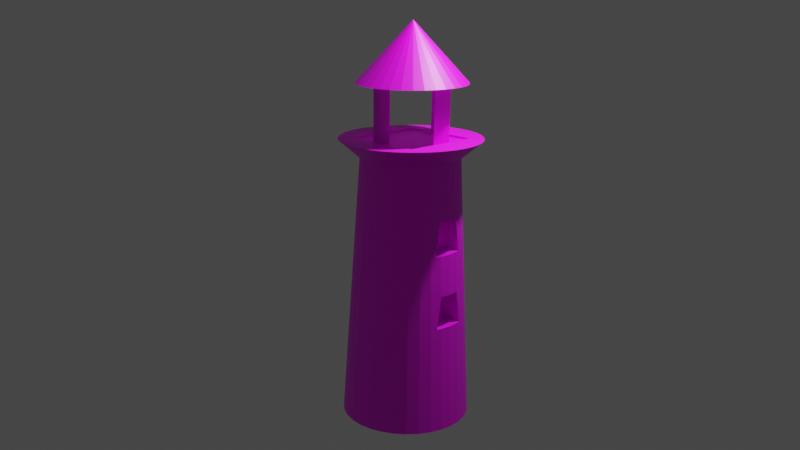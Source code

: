 # Source: mayak.blend  (saved by Blender 3.0.42; exported with 4.5.12 LTS)
import bpy
from mathutils import Matrix  # noqa: F401  (used for matrix-valued properties, if any)

bpy.ops.wm.read_factory_settings(use_empty=True)
scene = bpy.context.scene
scene.name = 'Scene'

# ---- collections
col_collection = bpy.data.collections.new('Collection'); scene.collection.children.link(col_collection)

# ---- images (referenced by path relative to the original .blend; pixels are not part of the script)
import os
ASSET_DIR = os.environ.get("B2B_ASSET_DIR", "")  # directory of the original .blend (textures are referenced by path, not embedded)
HERE = os.path.dirname(os.path.abspath(__file__))  # packed textures are extracted next to this script under _unpacked/

def load_image(name, relpath, width, height, colorspace="sRGB"):
    """Load a texture the original file referenced (path relative to the .blend, or extracted next to this script)."""
    p = next((c for c in (os.path.join(HERE, relpath), os.path.join(ASSET_DIR, relpath)) if relpath and os.path.exists(c)), "")
    if p:
        img = bpy.data.images.load(p, check_existing=True)
        img.name = name
    else:  # same state as the original file: an image datablock whose file is absent (Cycles renders it pink)
        img = bpy.data.images.new(name, width, height)
        img.source = "FILE"
        img.filepath = "//" + (relpath or name)
    img.colorspace_settings.name = colorspace
    return img
img_texture_kamen1_jpg_001 = load_image('texture_kamen1.jpg.001', 'texture_kamen1.jpg', 1024, 1024, 'sRGB')

# ---- materials (node trees are filled in below, after node groups)
mat_material_003 = bpy.data.materials.new('Material.003')
mat_material_003.use_transparent_shadow = False

# ---- node groups
ng_auto_smooth = bpy.data.node_groups.new('Auto Smooth', 'GeometryNodeTree')
_s = ng_auto_smooth.interface.new_socket(name='Geometry', in_out='OUTPUT', socket_type='NodeSocketGeometry')
_s = ng_auto_smooth.interface.new_socket(name='Geometry', in_out='INPUT', socket_type='NodeSocketGeometry')
_s = ng_auto_smooth.interface.new_socket(name='Angle', in_out='INPUT', socket_type='NodeSocketFloat')
_s.subtype = 'ANGLE'
_s.min_value = 0.0
_s.max_value = 3.142
ng_auto_smooth.is_modifier = True
_N = ng_auto_smooth.nodes; _L = ng_auto_smooth.links
n0 = _N.new('NodeGroupOutput'); n0.name = 'Group Output'; n0.location = (480, -100)
n1 = _N.new('NodeGroupInput'); n1.name = 'Group Input'; n1.location = (-420, -300)
n2 = _N.new('NodeGroupInput'); n2.name = 'Group Input.001'; n2.location = (-60, -100)
n3 = _N.new('GeometryNodeSetShadeSmooth'); n3.name = 'Set Shade Smooth'; n3.location = (120, -100)
n3.domain = 'EDGE'
n4 = _N.new('GeometryNodeSetShadeSmooth'); n4.name = 'Set Shade Smooth.001'; n4.location = (300, -100)
n5 = _N.new('GeometryNodeInputMeshEdgeAngle'); n5.name = 'Edge Angle'; n5.location = (-420, -220)
n6 = _N.new('GeometryNodeInputEdgeSmooth'); n6.name = 'Is Edge Smooth'; n6.location = (-60, -160)
n7 = _N.new('GeometryNodeInputShadeSmooth'); n7.name = 'Is Face Smooth'; n7.location = (-240, -340)
n8 = _N.new('FunctionNodeBooleanMath'); n8.name = 'Boolean Math'; n8.location = (-60, -220)
n9 = _N.new('FunctionNodeCompare'); n9.name = 'Compare'; n9.location = (-240, -180)
n9.operation = 'LESS_EQUAL'
_L.new(n5.outputs[0], n9.inputs[0])
_L.new(n4.outputs[0], n0.inputs[0])
_L.new(n1.outputs[1], n9.inputs[1])
_L.new(n9.outputs[0], n8.inputs[0])
_L.new(n7.outputs[0], n8.inputs[1])
_L.new(n2.outputs[0], n3.inputs[0])
_L.new(n6.outputs[0], n3.inputs[1])
_L.new(n3.outputs[0], n4.inputs[0])
_L.new(n8.outputs[0], n3.inputs[2])
n0.is_active_output = True

# ---- material node trees
mat_material_003.use_nodes = True; mat_material_003.node_tree.nodes.clear()
_N = mat_material_003.node_tree.nodes; _L = mat_material_003.node_tree.links
n0 = _N.new('ShaderNodeOutputMaterial'); n0.name = 'Material Output'; n0.location = (300, 300)
n1 = _N.new('ShaderNodeBsdfPrincipled'); n1.name = 'Principled BSDF'; n1.location = (10, 300)
n1.distribution = 'GGX'
n1.subsurface_method = 'RANDOM_WALK_SKIN'
n1.inputs[3].default_value = 1.45
n1.inputs[27].default_value = (0.0, 0.0, 0.0, 1.0)
n1.inputs[28].default_value = 1.0
n2 = _N.new('ShaderNodeTexImage'); n2.name = 'Image Texture'; n2.location = (-343, 242)
n2.image = img_texture_kamen1_jpg_001
_L.new(n1.outputs[0], n0.inputs[0])
_L.new(n2.outputs[0], n1.inputs[0])
n0.is_active_output = True

# ---- world
world_world = bpy.data.worlds.new('World'); scene.world = world_world
world_world.use_nodes = True; world_world.node_tree.nodes.clear()
_N = world_world.node_tree.nodes; _L = world_world.node_tree.links
n0 = _N.new('ShaderNodeOutputWorld'); n0.name = 'World Output'; n0.location = (300, 300)
n1 = _N.new('ShaderNodeBackground'); n1.name = 'Background'; n1.location = (10, 300)
n1.inputs[0].default_value = (0.05088, 0.05088, 0.05088, 1.0)
_L.new(n1.outputs[0], n0.inputs[0])
n0.is_active_output = True
world_world.color = (0.05088, 0.05088, 0.05088)
world_world.use_sun_shadow = False
world_world.sun_shadow_jitter_overblur = 0.0

# ---- cameras
cam_camera = bpy.data.cameras.new('Camera')
cam_camera.clip_end = 100.0
cam_camera.lens = 40.0
cam_camera.ortho_scale = 7.314
cam_camera.shift_x = 0.04
cam_camera.shift_y = 0.21

# ---- lights
light_light = bpy.data.lights.new('Light', 'POINT')
light_light.transmission_factor = 0.0
light_light.energy = 1000.0
light_light.shadow_soft_size = 0.1
light_light.shadow_maximum_resolution = 0.006
light_light.use_absolute_resolution = True

# ---- meshes
me_circle_001 = bpy.data.meshes.new('Circle.001')
me_circle_001.from_pydata([(-0.5836, -0.5837, 0.6219), (-0.5836, 0.5835, 0.6219), (0.5836, -0.5837, 0.6219), (0.5836, 0.5835, 0.6219), (-0.5192, -0.24, -1.96), (-0.5937, -0.1656, -1.478), (-0.5192, 0.2423, -1.96), (-0.5937, 0.1678, -1.478), (0.5338, -0.24, -1.96), (0.6082, -0.1656, -1.478), (0.5338, 0.2423, -1.96), (0.6082, 0.1678, -1.478), (0.5338, -0.24, -0.8756), (0.6082, -0.1656, -0.3933), (0.5338, 0.2423, -0.8756), (0.6082, 0.1678, -0.3933), (-0.5474, -0.24, -0.8756), (-0.6218, -0.1656, -0.3933), (-0.5474, 0.2423, -0.8756), (-0.6218, 0.1678, -0.3933), (-1.357e-05, 0.9999, -3.597), (-0.1951, 0.9806, -3.597), (-0.3827, 0.9237, -3.597), (-0.5556, 0.8313, -3.597), (-0.7071, 0.707, -3.597), (-0.8315, 0.5554, -3.597), (-0.9239, 0.3825, -3.597), (-0.9808, 0.1949, -3.597), (-1.0, -0.0001415, -3.597), (-0.9808, -0.1952, -3.597), (-0.9239, -0.3828, -3.597), (-0.8315, -0.5557, -3.597), (-0.7071, -0.7072, -3.597), (-0.5556, -0.8316, -3.597), (-0.3827, -0.924, -3.597), (-0.1951, -0.9809, -3.597), (-1.348e-05, -1.0, -3.597), (0.1951, -0.9809, -3.597), (0.3827, -0.924, -3.597), (0.5556, -0.8316, -3.597), (0.7071, -0.7072, -3.597), (0.8315, -0.5557, -3.597), (0.9239, -0.3828, -3.597), (0.9808, -0.1952, -3.597), (1.0, -0.0001414, -3.597), (0.9808, 0.1949, -3.597), (0.9239, 0.3825, -3.597), (0.8315, 0.5554, -3.597), (0.7071, 0.707, -3.597), (0.5556, 0.8313, -3.597), (0.3827, 0.9237, -3.597), (0.1951, 0.9806, -3.597), (-1.358e-05, 0.7275, 0.3877), (-0.142, 0.7135, 0.3877), (-0.2785, 0.6721, 0.3877), (-0.4042, 0.6048, 0.3877), (-0.5145, 0.5144, 0.3877), (-0.605, 0.4041, 0.3877), (-0.6722, 0.2783, 0.3877), (-0.7136, 0.1418, 0.3877), (-0.7276, -0.0001415, 0.3877), (-0.7136, -0.1421, 0.3877), (-0.6722, -0.2786, 0.3877), (-0.605, -0.4044, 0.3877), (-0.5145, -0.5146, 0.3877), (-0.4042, -0.6051, 0.3877), (-0.2785, -0.6724, 0.3877), (-0.142, -0.7138, 0.3877), (-1.351e-05, -0.7277, 0.3877), (0.1419, -0.7138, 0.3877), (0.2784, -0.6724, 0.3877), (0.4042, -0.6051, 0.3877), (0.5145, -0.5146, 0.3877), (0.605, -0.4044, 0.3877), (0.6722, -0.2786, 0.3877), (0.7136, -0.1421, 0.3877), (0.7276, -0.0001414, 0.3877), (0.7136, 0.1418, 0.3877), (0.6722, 0.2783, 0.3877), (0.605, 0.4041, 0.3877), (0.5145, 0.5144, 0.3877), (0.4042, 0.6048, 0.3877), (0.2784, 0.6721, 0.3877), (0.1419, 0.7135, 0.3877), (-1.358e-05, 1.039, 0.6503), (-0.2028, 1.019, 0.6503), (-0.3978, 0.9603, 0.6503), (-0.5776, 0.8642, 0.6503), (-0.7351, 0.7349, 0.6503), (-0.8644, 0.5774, 0.6503), (-0.9604, 0.3977, 0.6503), (-1.02, 0.2027, 0.6503), (-1.04, -0.0001415, 0.6503), (-1.02, -0.2029, 0.6503), (-0.9604, -0.398, 0.6503), (-0.8644, -0.5777, 0.6503), (-0.7351, -0.7352, 0.6503), (-0.5776, -0.8645, 0.6503), (-0.3978, -0.9606, 0.6503), (-0.2028, -1.02, 0.6503), (-1.349e-05, -1.04, 0.6503), (0.2028, -1.02, 0.6503), (0.3978, -0.9606, 0.6503), (0.5775, -0.8645, 0.6503), (0.7351, -0.7352, 0.6503), (0.8643, -0.5777, 0.6503), (0.9604, -0.398, 0.6503), (1.02, -0.2029, 0.6503), (1.04, -0.0001414, 0.6503), (1.02, 0.2027, 0.6503), (0.9604, 0.3977, 0.6503), (0.8643, 0.5774, 0.6503), (0.7351, 0.7349, 0.6503), (0.5775, 0.8642, 0.6503), (0.3978, 0.9603, 0.6503), (0.2028, 1.019, 0.6503), (-1.359e-05, 0.6071, 0.6503), (-0.1185, 0.5955, 0.6503), (-0.5956, 0.1183, 0.6503), (-0.6073, -0.0001415, 0.6503), (-0.5956, -0.1186, 0.6503), (-0.1185, -0.5957, 0.6503), (-1.353e-05, -0.6074, 0.6503), (0.1185, -0.5957, 0.6503), (0.5956, -0.1186, 0.6503), (0.6073, -0.0001414, 0.6503), (0.5956, 0.1183, 0.6503), (0.1185, 0.5955, 0.6503), (-1.359e-05, 0.6071, 1.394), (-0.1185, 0.5955, 1.394), (-0.5956, 0.1183, 1.394), (-0.6073, -0.0001415, 1.394), (-0.5956, -0.1186, 1.394), (-0.1185, -0.5957, 1.394), (-1.353e-05, -0.6074, 1.394), (0.1185, -0.5957, 1.394), (0.5956, -0.1186, 1.394), (0.6073, -0.0001414, 1.394), (0.5956, 0.1183, 1.394), (0.1185, 0.5955, 1.394), (-1.359e-05, 0.7954, 1.394), (-0.1552, 0.7801, 1.394), (-0.3044, 0.7348, 1.394), (-0.442, 0.6613, 1.394), (-0.6615, 0.4418, 1.394), (-0.735, 0.3043, 1.394), (-0.7802, 0.1551, 1.394), (-0.7955, -0.0001415, 1.394), (-0.7802, -0.1553, 1.394), (-0.735, -0.3046, 1.394), (-0.6615, -0.4421, 1.394), (-0.442, -0.6616, 1.394), (-0.3044, -0.7351, 1.394), (-0.1552, -0.7804, 1.394), (-1.352e-05, -0.7957, 1.394), (0.1552, -0.7804, 1.394), (0.3044, -0.7351, 1.394), (0.442, -0.6616, 1.394), (0.6614, -0.4421, 1.394), (0.735, -0.3046, 1.394), (0.7802, -0.1553, 1.394), (0.7955, -0.0001414, 1.394), (0.7802, 0.1551, 1.394), (0.735, 0.3043, 1.394), (0.6614, 0.4418, 1.394), (0.442, 0.6613, 1.394), (0.3044, 0.7348, 1.394), (0.1552, 0.7801, 1.394), (-1.357e-05, -0.0001414, 2.198), (-0.773, 0.2423, -0.8756), (-0.7613, 0.1678, -0.3933), (-0.762, -0.1656, -0.3933), (-0.766, -0.1525, -0.3933), (-0.766, 0.1522, -0.3933), (-0.781, -0.0001415, -0.3933), (-0.7737, -0.24, -0.8756), (-0.7983, -0.1589, -0.8756), (-0.7983, 0.1587, -0.8756), (-0.814, -0.0001415, -0.8756), (0.7729, 0.2423, -0.8756), (0.7612, 0.1678, -0.3933), (0.766, -0.1525, -0.3933), (0.762, -0.1656, -0.3933), (0.781, -0.0001414, -0.3933), (0.766, 0.1522, -0.3933), (0.7737, -0.24, -0.8756), (0.7983, -0.1589, -0.8756), (0.814, -0.0001414, -0.8756), (0.7983, 0.1587, -0.8756), (0.8501, 0.2423, -1.96), (0.8383, 0.1678, -1.478), (0.8388, -0.1656, -1.478), (0.8387, 0.1667, -1.478), (0.8551, -0.0001414, -1.478), (0.8393, -0.1671, -1.488), (0.8508, -0.24, -1.96), (0.8881, -0.0001414, -1.96), (0.871, -0.1734, -1.96), (0.871, 0.1731, -1.96), (-0.8501, 0.2423, -1.96), (-0.8384, 0.1678, -1.478), (-0.8552, -0.0001415, -1.478), (-0.8389, -0.1656, -1.478), (-0.8387, 0.1667, -1.478), (-0.8394, -0.1671, -1.488), (-0.8508, -0.24, -1.96), (-0.8711, -0.1734, -1.96), (-0.8881, -0.0001415, -1.96), (-0.8711, 0.1731, -1.96), (0.158, 0.5835, 0.6503), (-0.1581, 0.5835, 0.6503), (0.3899, 0.5835, 0.6503), (0.2417, 0.5835, 0.6503), (-0.2417, 0.5835, 0.6503), (-0.39, 0.5835, 0.6503), (-0.5836, 0.5835, 0.6503), (0.2417, 0.5835, 1.394), (0.3899, 0.5835, 1.394), (-0.5358, 0.5835, 1.395), (-0.5368, 0.5835, 1.394), (0.5357, 0.5835, 1.395), (0.5368, 0.5835, 1.394), (-0.1581, 0.5835, 1.394), (0.158, 0.5835, 1.394), (-0.39, 0.5835, 1.394), (0.5836, 0.5835, 0.6503), (-0.2417, 0.5835, 1.394), (0.5836, 0.1579, 0.6503), (0.5836, 0.2416, 0.6503), (0.5836, 0.3898, 0.6503), (0.5836, -0.1582, 0.6503), (0.5836, -0.2419, 0.6503), (0.5836, -0.3901, 0.6503), (0.5836, 0.5356, 1.395), (0.5836, 0.5367, 1.394), (0.5836, -0.5359, 1.395), (0.5836, -0.537, 1.394), (0.5836, -0.2419, 1.394), (0.5836, -0.3901, 1.394), (0.5836, 0.2416, 1.394), (0.5836, 0.3898, 1.394), (0.5836, 0.1579, 1.394), (0.5836, -0.1582, 1.394), (0.5836, -0.5837, 0.6503), (-0.5836, 0.5356, 1.395), (-0.5836, 0.5367, 1.394), (-0.5836, 0.3898, 1.394), (-0.5836, -0.5359, 1.395), (-0.5836, -0.537, 1.394), (-0.5836, -0.3901, 1.394), (-0.5836, 0.2416, 1.394), (-0.5836, -0.2419, 1.394), (-0.5836, 0.1579, 1.394), (-0.5836, -0.1582, 1.394), (-0.562, 0.5619, 1.395), (-0.5358, -0.5837, 1.395), (-0.562, -0.5622, 1.395), (0.5357, -0.5837, 1.395), (0.562, -0.5622, 1.395), (-0.5836, 0.1579, 0.6503), (-0.5836, -0.1582, 0.6503), (-0.5836, -0.3901, 0.6503), (-0.5836, -0.5837, 0.6503), (-0.5836, 0.3898, 0.6503), (-0.5836, 0.2416, 0.6503), (-0.5836, -0.2419, 0.6503), (0.562, 0.5619, 1.395), (-0.5368, -0.5837, 1.394), (0.5368, -0.5837, 1.394), (0.3899, -0.5837, 1.394), (0.2417, -0.5837, 1.394), (0.158, -0.5837, 1.394), (-0.1581, -0.5837, 1.394), (-0.39, -0.5837, 1.394), (-0.2417, -0.5837, 1.394), (-0.1581, -0.5837, 0.6503), (0.158, -0.5837, 0.6503), (-0.2417, -0.5837, 0.6503), (-0.39, -0.5837, 0.6503), (0.3899, -0.5837, 0.6503), (0.2417, -0.5837, 0.6503)], [], [(245, 244, 247, 248, 249, 251, 253, 260, 265, 261, 262, 0, 1, 215, 263, 264, 259, 252, 250, 246), (215, 1, 3, 225, 211, 212, 209, 223, 216, 217, 221, 220, 218, 219, 224, 226, 222, 210, 213, 214), (235, 233, 234, 240, 239, 241, 227, 228, 229, 225, 3, 2, 243, 232, 231, 230, 242, 237, 238, 236), (255, 257, 268, 269, 270, 271, 276, 280, 279, 243, 2, 0, 262, 278, 277, 275, 272, 274, 273, 267), (1, 0, 2, 3), (6, 4, 5, 7), (205, 204, 202, 5, 4), (201, 203, 200, 7, 5, 202), (8, 10, 11, 9), (10, 189, 190, 11), (189, 10, 8, 195, 197, 196, 198), (12, 14, 15, 13), (14, 179, 180, 15), (179, 14, 12, 185, 186, 187, 188), (18, 16, 17, 19), (16, 175, 171, 17), (170, 19, 17, 171, 172, 174, 173), (32, 31, 63, 64), (190, 192, 188, 179, 180, 184, 77, 78, 46, 45, 198, 189), (33, 32, 64, 65), (47, 46, 78, 79), (34, 33, 65, 66), (21, 20, 52, 53), (48, 47, 79, 80), (35, 34, 66, 67), (22, 21, 53, 54), (49, 48, 80, 81), (36, 35, 67, 68), (23, 22, 54, 55), (50, 49, 81, 82), (37, 36, 68, 69), (24, 23, 55, 56), (51, 50, 82, 83), (38, 37, 69, 70), (25, 24, 56, 57), (20, 51, 83, 52), (39, 38, 70, 71), (26, 25, 57, 58), (40, 39, 71, 72), (208, 27, 26, 58, 59, 173, 170, 169, 177, 203, 200, 199), (41, 40, 72, 73), (28, 27, 208, 207), (42, 41, 73, 74), (29, 28, 207, 206), (197, 43, 42, 74, 75, 181, 182, 185, 186, 194, 195), (172, 61, 62, 30, 29, 206, 205, 204, 176, 175, 171), (44, 43, 197, 196), (31, 30, 62, 63), (45, 44, 196, 198), (67, 66, 98, 99), (54, 53, 85, 86), (81, 80, 112, 113), (68, 67, 99, 100), (55, 54, 86, 87), (82, 81, 113, 114), (69, 68, 100, 101), (56, 55, 87, 88), (83, 82, 114, 115), (70, 69, 101, 102), (57, 56, 88, 89), (52, 83, 115, 84), (71, 70, 102, 103), (58, 57, 89, 90), (72, 71, 103, 104), (59, 58, 90, 91), (73, 72, 104, 105), (60, 59, 91, 92), (74, 73, 105, 106), (61, 60, 92, 93), (75, 74, 106, 107), (62, 61, 93, 94), (76, 75, 107, 108), (63, 62, 94, 95), (77, 76, 108, 109), (64, 63, 95, 96), (78, 77, 109, 110), (65, 64, 96, 97), (79, 78, 110, 111), (66, 65, 97, 98), (53, 52, 84, 85), (80, 79, 111, 112), (127, 115, 114, 212, 209), (280, 102, 101, 123, 276), (89, 88, 215, 263), (84, 115, 127, 116), (103, 102, 280, 279), (90, 89, 263, 264), (104, 103, 279, 243), (118, 91, 90, 264, 259), (105, 104, 243, 232), (92, 91, 118, 119), (106, 105, 232, 231), (93, 92, 119, 120), (124, 107, 106, 231, 230), (265, 94, 93, 120, 260), (108, 107, 124, 125), (95, 94, 265, 261), (109, 108, 125, 126), (96, 95, 261, 262), (228, 110, 109, 126, 227), (97, 96, 262, 278), (111, 110, 228, 229), (98, 97, 278, 277), (85, 84, 116, 117), (112, 111, 229, 225), (121, 99, 98, 277, 275), (213, 86, 85, 117, 210), (113, 112, 225, 211), (100, 99, 121, 122), (87, 86, 213, 214), (114, 113, 211, 212), (101, 100, 122, 123), (88, 87, 214, 215), (126, 125, 137, 138), (117, 116, 128, 129), (121, 275, 272, 133), (122, 121, 133, 134), (123, 122, 134, 135), (127, 209, 223, 139), (116, 127, 139, 128), (118, 259, 252, 130), (119, 118, 130, 131), (120, 119, 131, 132), (124, 230, 242, 136), (125, 124, 136, 137), (129, 128, 140, 141), (272, 274, 152, 153, 133), (134, 133, 153, 154), (135, 134, 154, 155), (223, 216, 166, 167, 139), (128, 139, 167, 140), (252, 250, 145, 146, 130), (131, 130, 146, 147), (132, 131, 147, 148), (242, 237, 159, 160, 136), (137, 136, 160, 161), (138, 137, 161, 162), (167, 166, 168), (156, 155, 168), (244, 254, 168, 144, 245), (140, 167, 168), (157, 156, 168), (145, 144, 168), (146, 145, 168), (235, 258, 168, 158, 236), (147, 146, 168), (159, 158, 168), (148, 147, 168), (160, 159, 168), (149, 148, 168), (161, 160, 168), (150, 149, 168), (162, 161, 168), (163, 162, 168), (255, 256, 168, 151, 267), (164, 163, 168), (152, 151, 168), (141, 140, 168), (153, 152, 168), (142, 141, 168), (220, 266, 168, 165, 221), (154, 153, 168), (143, 142, 168), (166, 165, 168), (155, 154, 168), (172, 174, 60, 61), (169, 18, 19, 170), (174, 173, 59, 60), (176, 175, 16, 18, 169, 177, 178), (183, 181, 75, 76), (184, 183, 76, 77), (185, 12, 13, 182), (181, 182, 13, 15, 180, 184, 183), (191, 194, 186, 187, 193), (192, 193, 187, 188), (194, 195, 8, 9, 191), (193, 191, 9, 11, 190, 192), (202, 201, 178, 176, 204), (201, 203, 177, 178), (199, 6, 7, 200), (206, 205, 4, 6, 199, 208, 207), (241, 227, 126, 138), (244, 254, 218, 220, 266, 233, 235, 258, 257, 255, 256, 247), (271, 135, 155, 156, 270), (216, 217, 165, 166), (219, 224, 143), (222, 210, 117, 129), (274, 273, 151, 152), (233, 234, 164, 168, 266), (248, 249, 150), (234, 240, 164), (237, 238, 158, 159), (247, 248, 150, 168, 256), (249, 251, 149, 150), (238, 236, 158), (253, 260, 120, 132), (250, 246, 144, 145), (217, 221, 165), (273, 267, 151), (241, 138, 162, 163, 239), (269, 270, 156, 157), (268, 269, 157), (224, 226, 142, 143), (222, 129, 141, 142, 226), (240, 239, 163, 164), (218, 219, 143, 168, 254), (246, 245, 144), (253, 132, 148, 149, 251), (257, 268, 157, 168, 258), (271, 276, 123, 135)])
_uv = me_circle_001.uv_layers.new(name='UVMap')
_uv.uv.foreach_set('vector', [0.3528, 0.3459, 0.3527, 0.3457, 0.2242, 0.3488, 0.2241, 0.3491, 0.2417, 0.3487, 0.2595, 0.3482, 0.2695, 0.348, 0.2728, 0.6513, 0.2628, 0.6515, 0.245, 0.652, 0.2218, 0.6525, 0.2219, 0.6641, 0.3618, 0.6607, 0.3617, 0.6491, 0.3385, 0.6497, 0.3207, 0.6501, 0.3107, 0.6503, 0.3074, 0.3471, 0.3174, 0.3468, 0.3352, 0.3464, 0.3617, 0.6491, 0.3618, 0.6607, 0.5017, 0.6573, 0.5016, 0.6457, 0.4784, 0.6462, 0.4606, 0.6467, 0.4506, 0.6469, 0.4473, 0.3436, 0.4573, 0.3434, 0.4751, 0.3429, 0.4927, 0.3425, 0.4926, 0.3422, 0.3641, 0.3454, 0.364, 0.3457, 0.3816, 0.3452, 0.3994, 0.3448, 0.4094, 0.3446, 0.4127, 0.6478, 0.4027, 0.6481, 0.3849, 0.6485, 0.6324, 0.3388, 0.504, 0.342, 0.5039, 0.3422, 0.5215, 0.3418, 0.5393, 0.3414, 0.5493, 0.3411, 0.5526, 0.6444, 0.5426, 0.6447, 0.5248, 0.6451, 0.5016, 0.6457, 0.5017, 0.6573, 0.6416, 0.6538, 0.6415, 0.6422, 0.6183, 0.6428, 0.6005, 0.6433, 0.5905, 0.6435, 0.5872, 0.3402, 0.5972, 0.34, 0.615, 0.3395, 0.6326, 0.3391, 0.7723, 0.3354, 0.6439, 0.3385, 0.6438, 0.3388, 0.6614, 0.3384, 0.6792, 0.338, 0.6892, 0.3377, 0.6925, 0.641, 0.6825, 0.6412, 0.6647, 0.6417, 0.6415, 0.6422, 0.6416, 0.6538, 0.7815, 0.6504, 0.7814, 0.6388, 0.7582, 0.6394, 0.7404, 0.6398, 0.7304, 0.6401, 0.7271, 0.3368, 0.7371, 0.3365, 0.7549, 0.3361, 0.7725, 0.3357, 0.5051, 0.9724, 0.645, 0.969, 0.6416, 0.6538, 0.5017, 0.6573, 0.5017, 0.6573, 0.6416, 0.6538, 0.6382, 0.3387, 0.4983, 0.3421, 0.7378, 0.6515, 0.7412, 0.3424, 0.7411, 0.3362, 0.6382, 0.3387, 0.6416, 0.6538, 0.5661, 0.09323, 0.4963, 0.1105, 0.4958, 0.1108, 0.4983, 0.3421, 0.6382, 0.3387, 0.6357, 0.1069, 0.2219, 0.6641, 0.3618, 0.6607, 0.3584, 0.3455, 0.2185, 0.3489, 0.3618, 0.6607, 0.4536, 0.6584, 0.455, 0.3432, 0.3584, 0.3455, 0.5029, 0.7657, 0.5051, 0.9724, 0.645, 0.969, 0.6428, 0.7618, 0.6233, 0.7491, 0.5729, 0.7392, 0.5228, 0.7515, 0.2219, 0.6641, 0.3618, 0.6607, 0.3584, 0.3455, 0.2185, 0.3489, 0.3618, 0.6607, 0.4312, 0.659, 0.4226, 0.3439, 0.3584, 0.3455, 0.5034, 0.8161, 0.5051, 0.9724, 0.645, 0.969, 0.6433, 0.8122, 0.6196, 0.7967, 0.5735, 0.7876, 0.5275, 0.799, 0.5017, 0.6573, 0.6416, 0.6538, 0.6382, 0.3387, 0.4983, 0.3421, 0.6416, 0.6538, 0.7073, 0.6522, 0.697, 0.3372, 0.6382, 0.3387, 0.4969, 0.2103, 0.4983, 0.3421, 0.6382, 0.3387, 0.6367, 0.2062, 0.6312, 0.2025, 0.5671, 0.1899, 0.5034, 0.2057, 0.0, 0.0, 0.0, 0.0, 0.0, 0.0, 0.0, 0.0, 0.0, 0.0, 0.0, 0.0, 0.0, 0.0, 0.0, 0.0, 0.0, 0.0, 0.0, 0.0, 0.0, 0.0, 0.0, 0.0, 0.0, 0.0, 0.0, 0.0, 0.0, 0.0, 0.0, 0.0, 0.0, 0.0, 0.0, 0.0, 0.0, 0.0, 0.0, 0.0, 0.0, 0.0, 0.0, 0.0, 0.0, 0.0, 0.0, 0.0, 0.0, 0.0, 0.0, 0.0, 0.0, 0.0, 0.0, 0.0, 0.0, 0.0, 0.0, 0.0, 0.0, 0.0, 0.0, 0.0, 0.0, 0.0, 0.0, 0.0, 0.0, 0.0, 0.0, 0.0, 0.0, 0.0, 0.0, 0.0, 0.0, 0.0, 0.0, 0.0, 0.0, 0.0, 0.0, 0.0, 0.0, 0.0, 0.0, 0.0, 0.0, 0.0, 0.0, 0.0, 0.0, 0.0, 0.0, 0.0, 0.0, 0.0, 0.0, 0.0, 0.0, 0.0, 0.0, 0.0, 0.0, 0.0, 0.0, 0.0, 0.0, 0.0, 0.0, 0.0, 0.0, 0.0, 0.0, 0.0, 0.0, 0.0, 0.0, 0.0, 0.0, 0.0, 0.0, 0.0, 0.0, 0.0, 0.0, 0.0, 0.0, 0.0, 0.0, 0.0, 0.0, 0.0, 0.0, 0.0, 0.0, 0.0, 0.0, 0.0, 0.0, 0.0, 0.0, 0.0, 0.0, 0.0, 0.0, 0.0, 0.0, 0.0, 0.0, 0.0, 0.0, 0.0, 0.0, 0.0, 0.0, 0.0, 0.0, 0.0, 0.0, 0.0, 0.0, 0.0, 0.0, 0.0, 0.0, 0.0, 0.0, 0.0, 0.0, 0.0, 0.0, 0.0, 0.0, 0.0, 0.0, 0.0, 0.0, 0.0, 0.0, 0.0, 0.0, 0.0, 0.0, 0.0, 0.0, 0.0, 0.0, 0.0, 0.0, 0.0, 0.0, 0.0, 0.0, 0.0, 0.0, 0.0, 0.0, 0.0, 0.0, 0.0, 0.0, 0.0, 0.0, 0.0, 0.0, 0.0, 0.0, 0.0, 0.0, 0.0, 0.0, 0.0, 0.0, 0.0, 0.0, 0.0, 0.0, 0.0, 0.0, 0.0, 0.0, 0.0, 0.0, 0.0, 0.0, 0.0, 0.0, 0.0, 0.0, 0.0, 0.0, 0.0, 0.0, 0.0, 0.0, 0.0, 0.0, 0.0, 0.0, 0.0, 0.0, 0.0, 0.0, 0.0, 0.0, 0.0, 0.0, 0.0, 0.0, 0.0, 0.0, 0.0, 0.0, 0.0, 0.0, 0.0, 0.0, 0.0, 0.0, 0.0, 0.0, 0.0, 0.0, 0.0, 0.0, 0.0, 0.0, 0.0, 0.0, 0.0, 0.0, 0.0, 0.0, 0.0, 0.0, 0.0, 0.0, 0.0, 0.0, 0.0, 0.0, 0.0, 0.0, 0.0, 0.0, 0.0, 0.0, 0.0, 0.0, 0.0, 0.0, 0.0, 0.0, 0.0, 0.0, 0.0, 0.0, 0.0, 0.0, 0.0, 0.0, 0.0, 0.0, 0.0, 0.0, 0.0, 0.0, 0.0, 0.0, 0.0, 0.0, 0.0, 0.0, 0.0, 0.0, 0.0, 0.0, 0.0, 0.0, 0.0, 0.0, 0.0, 0.0, 0.0, 0.0, 0.0, 0.0, 0.0, 0.0, 0.0, 0.0, 0.0, 0.0, 0.0, 0.0, 0.0, 0.0, 0.0, 0.0, 0.0, 0.0, 0.0, 0.0, 0.0, 0.0, 0.0, 0.0, 0.0, 0.0, 0.0, 0.0, 0.0, 0.0, 0.0, 0.0, 0.0, 0.0, 0.0, 0.0, 0.0, 0.0, 0.0, 0.0, 0.0, 0.0, 0.0, 0.0, 0.0, 0.0, 0.0, 0.0, 0.0, 0.0, 0.0, 0.0, 0.0, 0.0, 0.0, 0.0, 0.0, 0.0, 0.0, 0.0, 0.0, 0.0, 0.0, 0.0, 0.0, 0.0, 0.0, 0.0, 0.0, 0.0, 0.0, 0.0, 0.0, 0.0, 0.0, 0.0, 0.0, 0.0, 0.0, 0.0, 0.0, 0.0, 0.0, 0.0, 0.0, 0.0, 0.0, 0.0, 0.0, 0.0, 0.0, 0.0, 0.0, 0.0, 0.0, 0.0, 0.0, 0.0, 0.0, 0.0, 0.0, 0.0, 0.0, 0.0, 0.0, 0.0, 0.0, 0.0, 0.0, 0.0, 0.0, 0.0, 0.0, 0.0, 0.0, 0.0, 0.0, 0.0, 0.0, 0.0, 0.0, 0.0, 0.0, 0.0, 0.0, 0.0, 0.0, 0.0, 0.0, 0.0, 0.0, 0.0, 0.0, 0.0, 0.0, 0.0, 0.0, 0.0, 0.0, 0.0, 0.0, 0.0, 0.0, 0.0, 0.0, 0.0, 0.0, 0.0, 0.0, 0.0, 0.0, 0.0, 0.0, 0.0, 0.0, 0.0, 0.0, 0.0, 0.0, 0.0, 0.0, 0.0, 0.0, 0.0, 0.0, 0.0, 0.0, 0.0, 0.0, 0.0, 0.0, 0.0, 0.0, 0.0, 0.0, 0.0, 0.0, 0.0, 0.0, 0.0, 0.0, 0.0, 0.0, 0.0, 0.0, 0.0, 0.0, 0.0, 0.0, 0.0, 0.0, 0.0, 0.0, 0.0, 0.0, 0.0, 0.0, 0.0, 0.0, 0.0, 0.0, 0.0, 0.0, 0.0, 0.0, 0.0, 0.0, 0.0, 0.0, 0.0, 0.0, 0.0, 0.0, 0.0, 0.0, 0.0, 0.0, 0.0, 0.0, 0.0, 0.0, 0.0, 0.0, 0.0, 0.0, 0.0, 0.0, 0.0, 0.0, 0.0, 0.0, 0.0, 0.0, 0.0, 0.0, 0.0, 0.0, 0.0, 0.0, 0.0, 0.0, 0.0, 0.0, 0.0, 0.0, 0.0, 0.0, 0.0, 0.0, 0.0, 0.0, 0.0, 0.0, 0.0, 0.0, 0.0, 0.0, 0.0, 0.0, 0.0, 0.0, 0.0, 0.0, 0.0, 0.0, 0.0, 0.0, 0.0, 0.0, 0.0, 0.0, 0.0, 0.0, 0.0, 0.0, 0.0, 0.0, 0.0, 0.0, 0.0, 0.0, 0.0, 0.0, 0.0, 0.0, 0.0, 0.0, 0.0, 0.0, 0.0, 0.0, 0.0, 0.0, 0.0, 0.0, 0.0, 0.0, 0.0, 0.0, 0.0, 0.0, 0.0, 0.0, 0.0, 0.0, 0.0, 0.0, 0.0, 0.0, 0.0, 0.0, 0.0, 0.0, 0.0, 0.0, 0.0, 0.0, 0.0, 0.0, 0.0, 0.0, 0.0, 0.0, 0.0, 0.0, 0.0, 0.0, 0.0, 0.0, 0.0, 0.0, 0.0, 0.0, 0.0, 0.0, 0.0, 0.0, 0.0, 0.0, 0.0, 0.0, 0.0, 0.0, 0.0, 0.0, 0.0, 0.0, 0.0, 0.0, 0.0, 0.0, 0.0, 0.0, 0.0, 0.0, 0.0, 0.0, 0.0, 0.0, 0.0, 0.0, 0.0, 0.0, 0.0, 0.0, 0.0, 0.0, 0.0, 0.0, 0.0, 0.0, 0.0, 0.0, 0.0, 0.0, 0.0, 0.0, 0.0, 0.0, 0.0, 0.0, 0.0, 0.0, 0.0, 0.0, 0.0, 0.0, 0.0, 0.0, 0.0, 0.0, 0.0, 0.0, 0.0, 0.0, 0.0, 0.0, 0.0, 0.0, 0.0, 0.0, 0.0, 0.0, 0.0, 0.0, 0.0, 0.0, 0.0, 0.0, 0.0, 0.0, 0.0, 0.0, 0.0, 0.0, 0.0, 0.0, 0.0, 0.0, 0.0, 0.0, 0.0, 0.0, 0.0, 0.0, 0.0, 0.0, 0.0, 0.0, 0.0, 0.0, 0.0, 0.0, 0.0, 0.0, 0.0, 0.0, 0.0, 0.0, 0.0, 0.0, 0.0, 0.0, 0.0, 0.0, 0.0, 0.0, 0.0, 0.0, 0.0, 0.0, 0.0, 0.0, 0.0, 0.0, 0.0, 0.0, 0.0, 0.0, 0.0, 0.0, 0.0, 0.0, 0.0, 0.0, 0.0, 0.0, 0.0, 0.0, 0.0, 0.0, 0.0, 0.0, 0.0, 0.0, 0.0, 0.0, 0.0, 0.0, 0.0, 0.0, 0.0, 0.0, 0.0, 0.0, 0.0, 0.0, 0.0, 0.0, 0.0, 0.0, 0.0, 0.0, 0.0, 0.0, 0.0, 0.0, 0.0, 0.0, 0.0, 0.0, 0.0, 0.0, 0.0, 0.0, 0.0, 0.0, 0.0, 0.0, 0.0, 0.0, 0.0, 0.0, 0.0, 0.0, 0.0, 0.0, 0.0, 0.0, 0.0, 0.0, 0.0, 0.0, 0.0, 0.0, 0.0, 0.0, 0.0, 0.0, 0.0, 0.0, 0.0, 0.0, 0.0, 0.0, 0.0, 0.0, 0.0, 0.0, 0.0, 0.0, 0.0, 0.0, 0.0, 0.0, 0.0, 0.0, 0.0, 0.0, 0.0, 0.0, 0.0, 0.0, 0.0, 0.0, 0.0, 0.0, 0.0, 0.0, 0.0, 0.0, 0.0, 0.0, 0.0, 0.0, 0.0, 0.0, 0.0, 0.0, 0.0, 0.0, 0.0, 0.0, 0.0, 0.0, 0.0, 0.0, 0.0, 0.0, 0.0, 0.0, 0.0, 0.0, 0.0, 0.0, 0.0, 0.0, 0.0, 0.0, 0.0, 0.0, 0.0, 0.0, 0.0, 0.0, 0.0, 0.0, 0.0, 0.0, 0.0, 0.0, 0.0, 0.0, 0.0, 0.0, 0.0, 0.0, 0.0, 0.0, 0.0, 0.0, 0.0, 0.0, 0.0, 0.0, 0.0, 0.0, 0.0, 0.0, 0.0, 0.0, 0.0, 0.0, 0.0, 0.0, 0.0, 0.0, 0.0, 0.0, 0.0, 0.0, 0.0, 0.0, 0.0, 0.0, 0.0, 0.0, 0.0, 0.0, 0.0, 0.0, 0.0, 0.0, 0.0, 0.0, 0.0, 0.0, 0.0, 0.0, 0.0, 0.0, 0.0, 0.0, 0.0, 0.0, 0.0, 0.0, 0.0, 0.0, 0.0, 0.0, 0.0, 0.0, 0.0, 0.0, 0.0, 0.0, 0.0, 0.0, 0.0, 0.0, 0.0, 0.0, 0.0, 0.0, 0.0, 0.0, 0.0, 0.0, 0.0, 0.0, 0.0, 0.0, 0.0, 0.0, 0.0, 0.0, 0.0, 0.0, 0.0, 0.0, 0.0, 0.0, 0.0, 0.0, 0.0, 0.0, 0.0, 0.0, 0.0, 0.0, 0.0, 0.0, 0.0, 0.0, 0.0, 0.0, 0.0, 0.0, 0.0, 0.0, 0.0, 0.0, 0.0, 0.0, 0.0, 0.0, 0.0, 0.0, 0.0, 0.0, 0.0, 0.0, 0.0, 0.0, 0.0, 0.0, 0.0, 0.0, 0.0, 0.0, 0.0, 0.0, 0.0, 0.0, 0.0, 0.0, 0.0, 0.0, 0.0, 0.0, 0.0, 0.0, 0.0, 0.0, 0.0, 0.0, 0.0, 0.0, 0.0, 0.0, 0.0, 0.0, 0.0, 0.0, 0.0, 0.0, 0.0, 0.0, 0.0, 0.0, 0.0, 0.0, 0.0, 0.0, 0.0, 0.0, 0.0, 0.0, 0.0, 0.0, 0.0, 0.0, 0.0, 0.0, 0.0, 0.0, 0.0, 0.0, 0.0, 0.0, 0.0, 0.0, 0.0, 0.0, 0.0, 0.0, 0.0, 0.0, 0.0, 0.0, 0.0, 0.0, 0.0, 0.0, 0.0, 0.0, 0.0, 0.0, 0.0, 0.0, 0.0, 0.0, 0.0, 0.0, 0.0, 0.0, 0.0, 0.0, 0.0, 0.0, 0.0, 0.0, 0.0, 0.0, 0.0, 0.0, 0.0, 0.0, 0.0, 0.0, 0.0, 0.0, 0.0, 0.0, 0.0, 0.0, 0.0, 0.0, 0.0, 0.0, 0.0, 0.0, 0.0, 0.0, 0.0, 0.0, 0.0, 0.0, 0.0, 0.0, 0.0, 0.0, 0.0, 0.0, 0.0, 0.0, 0.0, 0.0, 0.0, 0.0, 0.0, 0.0, 0.0, 0.0, 0.0, 0.0, 0.0, 0.0, 0.0, 0.0, 0.0, 0.0, 0.0, 0.0, 0.0, 0.0, 0.0, 0.0, 0.0, 0.0, 0.0, 0.0, 0.0, 0.0, 0.0, 0.0, 0.0, 0.0, 0.0, 0.0, 0.0, 0.0, 0.0, 0.0, 0.0, 0.0, 0.0, 0.0, 0.0, 0.0, 0.0, 0.0, 0.0, 0.0, 0.0, 0.0, 0.0, 0.0, 0.0, 0.0, 0.0, 0.0, 0.0, 0.0, 0.0, 0.0, 0.0, 0.0, 0.0, 0.0, 0.4363, 0.6589, 0.5017, 0.6573, 0.4983, 0.3421, 0.4398, 0.3435, 0.0, 0.0, 0.0, 0.0, 0.0, 0.0, 0.0, 0.0, 0.6199, 0.8184, 0.6432, 0.8017, 0.6416, 0.6538, 0.5017, 0.6573, 0.5033, 0.8047, 0.5277, 0.8206, 0.5739, 0.8297, 0.0, 0.0, 0.0, 0.0, 0.0, 0.0, 0.0, 0.0, 0.0, 0.0, 0.0, 0.0, 0.0, 0.0, 0.0, 0.0, 0.7119, 0.6521, 0.7815, 0.6504, 0.7781, 0.3352, 0.7136, 0.3368, 0.6309, 0.1728, 0.6363, 0.1689, 0.6348, 0.0235, 0.4949, 0.02693, 0.4964, 0.1716, 0.503, 0.1759, 0.5671, 0.1885, 0.0, 0.0, 0.0, 0.0, 0.0, 0.0, 0.0, 0.0, 0.0, 0.0, 0.0, 0.0, 0.0, 0.0, 0.0, 0.0, 0.0, 0.0, 0.6813, 0.3439, 0.6895, 0.6527, 0.7815, 0.6504, 0.7781, 0.3352, 0.6813, 0.3376, 0.5679, 0.2586, 0.6371, 0.2415, 0.6348, 0.0235, 0.4949, 0.02693, 0.4972, 0.2445, 0.4977, 0.2448, 0.0, 0.0, 0.0, 0.0, 0.0, 0.0, 0.0, 0.0, 0.0, 0.0, 0.0, 0.0, 0.0, 0.0, 0.0, 0.0, 0.0, 0.0, 0.4057, 0.6596, 0.5017, 0.6573, 0.4983, 0.3421, 0.3956, 0.3446, 0.6248, 0.8842, 0.644, 0.8705, 0.6416, 0.6538, 0.5017, 0.6573, 0.5041, 0.8734, 0.5243, 0.8867, 0.5746, 0.8966, 0.0, 0.0, 0.0, 0.0, 0.0, 0.0, 0.0, 0.0, 0.5006, 0.02679, 0.4975, 0.03269, 0.495, 0.03985, 0.4981, 0.3292, 0.5008, 0.3362, 0.504, 0.342, 0.6324, 0.3388, 0.6355, 0.3329, 0.638, 0.3257, 0.6349, 0.03643, 0.6322, 0.02939, 0.629, 0.02365, 0.0, 0.0, 0.0, 0.0, 0.0, 0.0, 0.0, 0.0, 0.0, 0.0, 0.0, 0.0, 0.0, 0.0, 0.0, 0.0, 0.0, 0.0, 0.0, 0.0, 0.0, 0.0, 0.0, 0.0, 0.0, 0.0, 0.0, 0.0, 0.0, 0.0, 0.0, 0.0, 0.0, 0.0, 0.0, 0.0, 0.0, 0.0, 0.0, 0.0, 0.0, 0.0, 0.0, 0.0, 0.0, 0.0, 0.0, 0.0, 0.0, 0.0, 0.0, 0.0, 0.0, 0.0, 0.0, 0.0, 0.0, 0.0, 0.0, 0.0, 0.0, 0.0, 0.0, 0.0, 0.0, 0.0, 0.0, 0.0, 0.0, 0.0, 0.0, 0.0, 0.0, 0.0, 0.0, 0.0, 0.0, 0.0, 0.0, 0.0, 0.0, 0.0, 0.0, 0.0, 0.0, 0.0, 0.0, 0.0, 0.0, 0.0, 0.0, 0.0, 0.0, 0.0, 0.0, 0.0, 0.0, 0.0, 0.0, 0.0, 0.0, 0.0, 0.0, 0.0, 0.0, 0.0, 0.0, 0.0, 0.0, 0.0, 0.0, 0.0, 0.0, 0.0, 0.0, 0.0, 0.0, 0.0, 0.0, 0.0, 0.0, 0.0, 0.0, 0.0, 0.0, 0.0, 0.0, 0.0, 0.0, 0.0, 0.0, 0.0, 0.0, 0.0, 0.0, 0.0, 0.0, 0.0, 0.0, 0.0, 0.0, 0.0, 0.0, 0.0, 0.0, 0.0, 0.0, 0.0, 0.0, 0.0, 0.0, 0.0, 0.0, 0.0, 0.0, 0.0, 0.0, 0.0, 0.0, 0.0, 0.0, 0.0, 0.0, 0.0, 0.0, 0.0, 0.0, 0.0, 0.0, 0.0, 0.0, 0.0, 0.0, 0.0, 0.0, 0.0, 0.0, 0.0, 0.0, 0.0, 0.0, 0.0, 0.0, 0.0, 0.0, 0.0, 0.0, 0.0, 0.0, 0.0, 0.0, 0.0, 0.0, 0.0, 0.0, 0.0, 0.0, 0.0, 0.0, 0.0, 0.0, 0.0, 0.0, 0.0, 0.0, 0.0, 0.0, 0.0, 0.0, 0.0, 0.0, 0.0, 0.0, 0.0, 0.0, 0.0])
me_circle_001.materials.append(mat_material_003)
me_circle_001.use_remesh_fix_poles = True
me_circle_001.use_remesh_preserve_attributes = False
me_circle_001.update()

# ---- objects
ob_light = bpy.data.objects.new('Light', light_light)
ob_camera = bpy.data.objects.new('Camera', cam_camera)
ob_circle = bpy.data.objects.new('Circle', me_circle_001)

# ---- transforms, parenting, visibility, modifiers, constraints
ob_light.location = (1.615, 0.8911, 7.815)
ob_light.rotation_euler = (0.6503, 0.05522, 1.866)
ob_light.lock_rotations_4d = False
ob_light.empty_display_type = 'ARROWS'
ob_light.color = (0.0, 0.0, 0.0, 0.0)
ob_light.lineart.crease_threshold = 0.0
ob_camera.location = (8.958, -9.278, 6.621)
ob_camera.rotation_euler = (1.109, 0.0, 0.8149)
ob_camera.lock_rotations_4d = False
ob_camera.empty_display_type = 'ARROWS'
ob_camera.color = (0.0, 0.0, 0.0, 0.0)
ob_camera.display_type = 'WIRE'
ob_camera.lineart.crease_threshold = 0.0
ob_circle.location = (1.357e-05, 0.0001414, 3.597)
_m = ob_circle.modifiers.new('Auto Smooth', 'NODES')
_m.node_group = ng_auto_smooth
_gi = [s.identifier for s in ng_auto_smooth.interface.items_tree if s.item_type == 'SOCKET' and s.in_out == 'INPUT']
_m[_gi[1]] = 0.5236  # Angle

# ---- collection membership
col_collection.objects.link(ob_light)
col_collection.objects.link(ob_camera)
col_collection.objects.link(ob_circle)

# ---- scene / render settings (as saved in the file)
scene.camera = ob_camera
scene.frame_start = 1; scene.frame_end = 250; scene.frame_set(0)
scene.render.engine = 'BLENDER_EEVEE_NEXT'
scene.cycles.sampling_pattern = 'TABULATED_SOBOL'
scene.cycles.use_light_tree = False
scene.view_settings.view_transform = 'Filmic'
bpy.context.view_layer.update()
